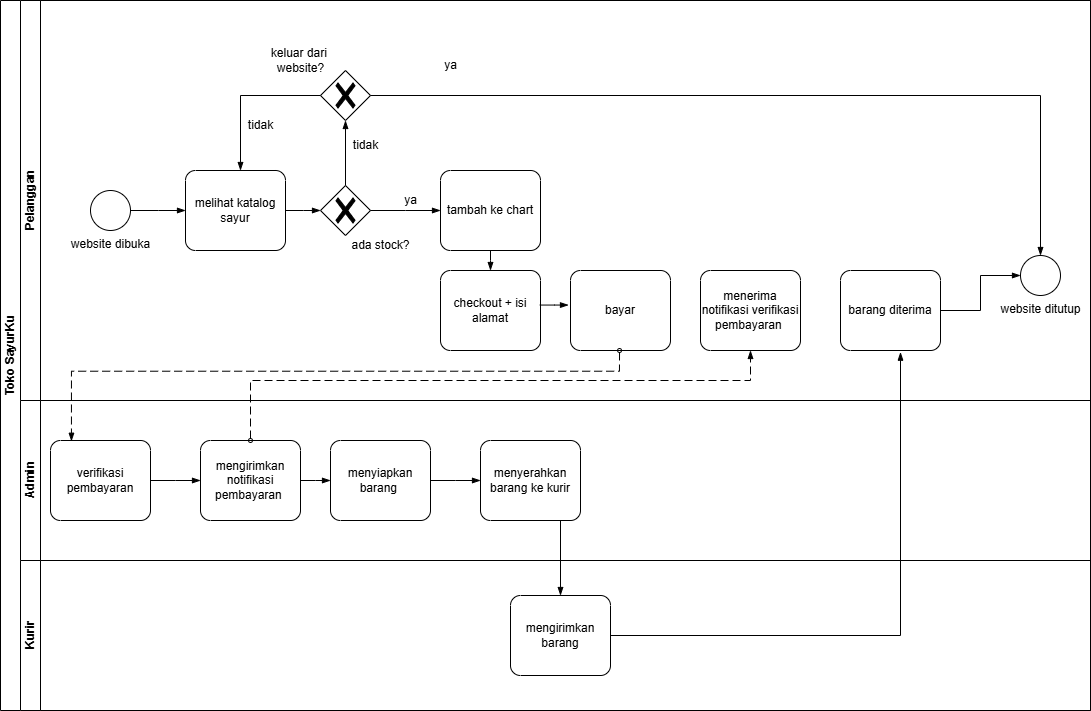

The diagram above was exported from draw.io. Its source (the exported page's mxGraphModel, read from the mxfile embedded in the PNG):
<mxGraphModel dx="1042" dy="578" grid="1" gridSize="10" guides="1" tooltips="1" connect="1" arrows="1" fold="1" page="1" pageScale="1" pageWidth="850" pageHeight="1100" math="0" shadow="0">
  <root>
    <mxCell id="0" />
    <mxCell id="1" parent="0" />
    <mxCell id="mIFtyxMysXLg1uhYwJvD-41" value="Toko SayurKu" style="swimlane;html=1;childLayout=stackLayout;resizeParent=1;resizeParentMax=0;horizontal=0;startSize=20;horizontalStack=0;whiteSpace=wrap;" vertex="1" parent="1">
      <mxGeometry x="570" y="410" width="1090" height="710" as="geometry" />
    </mxCell>
    <mxCell id="mIFtyxMysXLg1uhYwJvD-42" value="Pelanggan" style="swimlane;html=1;startSize=20;horizontal=0;" vertex="1" parent="mIFtyxMysXLg1uhYwJvD-41">
      <mxGeometry x="20" width="1070" height="400" as="geometry" />
    </mxCell>
    <mxCell id="mIFtyxMysXLg1uhYwJvD-43" value="website dibuka" style="points=[[0.145,0.145,0],[0.5,0,0],[0.855,0.145,0],[1,0.5,0],[0.855,0.855,0],[0.5,1,0],[0.145,0.855,0],[0,0.5,0]];shape=mxgraph.bpmn.event;html=1;verticalLabelPosition=bottom;labelBackgroundColor=#ffffff;verticalAlign=top;align=center;perimeter=ellipsePerimeter;outlineConnect=0;aspect=fixed;outline=standard;symbol=general;" vertex="1" parent="mIFtyxMysXLg1uhYwJvD-42">
      <mxGeometry x="70" y="190" width="40" height="40" as="geometry" />
    </mxCell>
    <mxCell id="mIFtyxMysXLg1uhYwJvD-44" value="melihat katalog sayur" style="points=[[0.25,0,0],[0.5,0,0],[0.75,0,0],[1,0.25,0],[1,0.5,0],[1,0.75,0],[0.75,1,0],[0.5,1,0],[0.25,1,0],[0,0.75,0],[0,0.5,0],[0,0.25,0]];shape=mxgraph.bpmn.task2;whiteSpace=wrap;rectStyle=rounded;size=10;html=1;container=1;expand=0;collapsible=0;taskMarker=abstract;" vertex="1" parent="mIFtyxMysXLg1uhYwJvD-42">
      <mxGeometry x="165" y="170" width="100" height="80" as="geometry" />
    </mxCell>
    <mxCell id="mIFtyxMysXLg1uhYwJvD-45" value="" style="edgeStyle=elbowEdgeStyle;fontSize=12;html=1;endArrow=blockThin;endFill=1;rounded=0;exitX=1;exitY=0.5;exitDx=0;exitDy=0;exitPerimeter=0;" edge="1" parent="mIFtyxMysXLg1uhYwJvD-42" source="mIFtyxMysXLg1uhYwJvD-43" target="mIFtyxMysXLg1uhYwJvD-44">
      <mxGeometry width="160" relative="1" as="geometry">
        <mxPoint x="240" y="240" as="sourcePoint" />
        <mxPoint x="220" y="210" as="targetPoint" />
      </mxGeometry>
    </mxCell>
    <mxCell id="mIFtyxMysXLg1uhYwJvD-46" value="" style="points=[[0.25,0.25,0],[0.5,0,0],[0.75,0.25,0],[1,0.5,0],[0.75,0.75,0],[0.5,1,0],[0.25,0.75,0],[0,0.5,0]];shape=mxgraph.bpmn.gateway2;html=1;verticalLabelPosition=bottom;labelBackgroundColor=#ffffff;verticalAlign=top;align=center;perimeter=rhombusPerimeter;outlineConnect=0;outline=none;symbol=none;gwType=exclusive;" vertex="1" parent="mIFtyxMysXLg1uhYwJvD-42">
      <mxGeometry x="300" y="185" width="50" height="50" as="geometry" />
    </mxCell>
    <mxCell id="mIFtyxMysXLg1uhYwJvD-47" value="tambah ke chart" style="points=[[0.25,0,0],[0.5,0,0],[0.75,0,0],[1,0.25,0],[1,0.5,0],[1,0.75,0],[0.75,1,0],[0.5,1,0],[0.25,1,0],[0,0.75,0],[0,0.5,0],[0,0.25,0]];shape=mxgraph.bpmn.task2;whiteSpace=wrap;rectStyle=rounded;size=10;html=1;container=1;expand=0;collapsible=0;taskMarker=abstract;" vertex="1" parent="mIFtyxMysXLg1uhYwJvD-42">
      <mxGeometry x="420" y="170" width="100" height="80" as="geometry" />
    </mxCell>
    <mxCell id="mIFtyxMysXLg1uhYwJvD-48" value="" style="edgeStyle=elbowEdgeStyle;fontSize=12;html=1;endArrow=blockThin;endFill=1;rounded=0;exitX=1;exitY=0.5;exitDx=0;exitDy=0;exitPerimeter=0;entryX=0;entryY=0.5;entryDx=0;entryDy=0;entryPerimeter=0;" edge="1" parent="mIFtyxMysXLg1uhYwJvD-42" source="mIFtyxMysXLg1uhYwJvD-44" target="mIFtyxMysXLg1uhYwJvD-46">
      <mxGeometry width="160" relative="1" as="geometry">
        <mxPoint x="170" y="230" as="sourcePoint" />
        <mxPoint x="225" y="230" as="targetPoint" />
      </mxGeometry>
    </mxCell>
    <mxCell id="mIFtyxMysXLg1uhYwJvD-49" value="" style="edgeStyle=elbowEdgeStyle;fontSize=12;html=1;endArrow=blockThin;endFill=1;rounded=0;exitX=1;exitY=0.5;exitDx=0;exitDy=0;exitPerimeter=0;" edge="1" parent="mIFtyxMysXLg1uhYwJvD-42" source="mIFtyxMysXLg1uhYwJvD-46" target="mIFtyxMysXLg1uhYwJvD-47">
      <mxGeometry width="160" relative="1" as="geometry">
        <mxPoint x="290" y="230" as="sourcePoint" />
        <mxPoint x="325" y="230" as="targetPoint" />
      </mxGeometry>
    </mxCell>
    <mxCell id="mIFtyxMysXLg1uhYwJvD-50" value="ada stock?" style="text;html=1;align=center;verticalAlign=middle;resizable=0;points=[];autosize=1;strokeColor=none;fillColor=none;" vertex="1" parent="mIFtyxMysXLg1uhYwJvD-42">
      <mxGeometry x="320" y="230" width="80" height="30" as="geometry" />
    </mxCell>
    <mxCell id="mIFtyxMysXLg1uhYwJvD-51" value="ya" style="text;html=1;align=center;verticalAlign=middle;resizable=0;points=[];autosize=1;strokeColor=none;fillColor=none;" vertex="1" parent="mIFtyxMysXLg1uhYwJvD-42">
      <mxGeometry x="370" y="185" width="40" height="30" as="geometry" />
    </mxCell>
    <mxCell id="mIFtyxMysXLg1uhYwJvD-58" value="checkout + isi alamat" style="points=[[0.25,0,0],[0.5,0,0],[0.75,0,0],[1,0.25,0],[1,0.5,0],[1,0.75,0],[0.75,1,0],[0.5,1,0],[0.25,1,0],[0,0.75,0],[0,0.5,0],[0,0.25,0]];shape=mxgraph.bpmn.task2;whiteSpace=wrap;rectStyle=rounded;size=10;html=1;container=1;expand=0;collapsible=0;taskMarker=abstract;" vertex="1" parent="mIFtyxMysXLg1uhYwJvD-42">
      <mxGeometry x="420" y="270" width="100" height="80" as="geometry" />
    </mxCell>
    <mxCell id="mIFtyxMysXLg1uhYwJvD-59" value="" style="edgeStyle=elbowEdgeStyle;fontSize=12;html=1;endArrow=blockThin;endFill=1;rounded=0;exitX=0.5;exitY=1;exitDx=0;exitDy=0;exitPerimeter=0;" edge="1" parent="mIFtyxMysXLg1uhYwJvD-42" source="mIFtyxMysXLg1uhYwJvD-47" target="mIFtyxMysXLg1uhYwJvD-58">
      <mxGeometry width="160" relative="1" as="geometry">
        <mxPoint x="240" y="380" as="sourcePoint" />
        <mxPoint x="400" y="380" as="targetPoint" />
      </mxGeometry>
    </mxCell>
    <mxCell id="mIFtyxMysXLg1uhYwJvD-60" value="bayar" style="points=[[0.25,0,0],[0.5,0,0],[0.75,0,0],[1,0.25,0],[1,0.5,0],[1,0.75,0],[0.75,1,0],[0.5,1,0],[0.25,1,0],[0,0.75,0],[0,0.5,0],[0,0.25,0]];shape=mxgraph.bpmn.task2;whiteSpace=wrap;rectStyle=rounded;size=10;html=1;container=1;expand=0;collapsible=0;taskMarker=abstract;" vertex="1" parent="mIFtyxMysXLg1uhYwJvD-42">
      <mxGeometry x="550" y="270" width="100" height="80" as="geometry" />
    </mxCell>
    <mxCell id="mIFtyxMysXLg1uhYwJvD-61" value="" style="edgeStyle=elbowEdgeStyle;fontSize=12;html=1;endArrow=blockThin;endFill=1;rounded=0;exitX=0.993;exitY=0.432;exitDx=0;exitDy=0;exitPerimeter=0;entryX=-0.02;entryY=0.432;entryDx=0;entryDy=0;entryPerimeter=0;" edge="1" parent="mIFtyxMysXLg1uhYwJvD-42" source="mIFtyxMysXLg1uhYwJvD-58" target="mIFtyxMysXLg1uhYwJvD-60">
      <mxGeometry width="160" relative="1" as="geometry">
        <mxPoint x="240" y="310" as="sourcePoint" />
        <mxPoint x="400" y="310" as="targetPoint" />
      </mxGeometry>
    </mxCell>
    <mxCell id="mIFtyxMysXLg1uhYwJvD-67" value="" style="dashed=1;dashPattern=8 4;endArrow=blockThin;endFill=1;startArrow=oval;startFill=0;endSize=6;startSize=4;html=1;rounded=0;exitX=0.581;exitY=0.991;exitDx=0;exitDy=0;exitPerimeter=0;" edge="1" parent="mIFtyxMysXLg1uhYwJvD-42">
      <mxGeometry width="160" relative="1" as="geometry">
        <mxPoint x="599.0499999999997" y="350" as="sourcePoint" />
        <mxPoint x="50.950000000000045" y="440.72" as="targetPoint" />
        <Array as="points">
          <mxPoint x="598.95" y="370.72" />
          <mxPoint x="50.950000000000045" y="370.72" />
        </Array>
      </mxGeometry>
    </mxCell>
    <mxCell id="mIFtyxMysXLg1uhYwJvD-76" value="menerima notifikasi verifikasi pembayaran&amp;nbsp;" style="points=[[0.25,0,0],[0.5,0,0],[0.75,0,0],[1,0.25,0],[1,0.5,0],[1,0.75,0],[0.75,1,0],[0.5,1,0],[0.25,1,0],[0,0.75,0],[0,0.5,0],[0,0.25,0]];shape=mxgraph.bpmn.task2;whiteSpace=wrap;rectStyle=rounded;size=10;html=1;container=1;expand=0;collapsible=0;taskMarker=abstract;" vertex="1" parent="mIFtyxMysXLg1uhYwJvD-42">
      <mxGeometry x="680" y="270" width="100" height="80" as="geometry" />
    </mxCell>
    <mxCell id="mIFtyxMysXLg1uhYwJvD-79" value="barang diterima" style="points=[[0.25,0,0],[0.5,0,0],[0.75,0,0],[1,0.25,0],[1,0.5,0],[1,0.75,0],[0.75,1,0],[0.5,1,0],[0.25,1,0],[0,0.75,0],[0,0.5,0],[0,0.25,0]];shape=mxgraph.bpmn.task2;whiteSpace=wrap;rectStyle=rounded;size=10;html=1;container=1;expand=0;collapsible=0;taskMarker=abstract;" vertex="1" parent="mIFtyxMysXLg1uhYwJvD-42">
      <mxGeometry x="820" y="270" width="100" height="80" as="geometry" />
    </mxCell>
    <mxCell id="mIFtyxMysXLg1uhYwJvD-81" value="website ditutup" style="points=[[0.145,0.145,0],[0.5,0,0],[0.855,0.145,0],[1,0.5,0],[0.855,0.855,0],[0.5,1,0],[0.145,0.855,0],[0,0.5,0]];shape=mxgraph.bpmn.event;html=1;verticalLabelPosition=bottom;labelBackgroundColor=#ffffff;verticalAlign=top;align=center;perimeter=ellipsePerimeter;outlineConnect=0;aspect=fixed;outline=standard;symbol=general;" vertex="1" parent="mIFtyxMysXLg1uhYwJvD-42">
      <mxGeometry x="1000" y="255" width="40" height="40" as="geometry" />
    </mxCell>
    <mxCell id="mIFtyxMysXLg1uhYwJvD-84" value="" style="edgeStyle=elbowEdgeStyle;fontSize=12;html=1;endArrow=blockThin;endFill=1;rounded=0;exitX=1;exitY=0.5;exitDx=0;exitDy=0;exitPerimeter=0;" edge="1" parent="mIFtyxMysXLg1uhYwJvD-42" source="mIFtyxMysXLg1uhYwJvD-79" target="mIFtyxMysXLg1uhYwJvD-81">
      <mxGeometry width="160" relative="1" as="geometry">
        <mxPoint x="860" y="360" as="sourcePoint" />
        <mxPoint x="1020" y="360" as="targetPoint" />
      </mxGeometry>
    </mxCell>
    <mxCell id="mIFtyxMysXLg1uhYwJvD-52" value="" style="points=[[0.25,0.25,0],[0.5,0,0],[0.75,0.25,0],[1,0.5,0],[0.75,0.75,0],[0.5,1,0],[0.25,0.75,0],[0,0.5,0]];shape=mxgraph.bpmn.gateway2;html=1;verticalLabelPosition=bottom;labelBackgroundColor=#ffffff;verticalAlign=top;align=center;perimeter=rhombusPerimeter;outlineConnect=0;outline=none;symbol=none;gwType=exclusive;" vertex="1" parent="mIFtyxMysXLg1uhYwJvD-42">
      <mxGeometry x="300" y="70" width="50" height="50" as="geometry" />
    </mxCell>
    <mxCell id="mIFtyxMysXLg1uhYwJvD-53" value="" style="edgeStyle=elbowEdgeStyle;fontSize=12;html=1;endArrow=blockThin;endFill=1;rounded=0;" edge="1" parent="mIFtyxMysXLg1uhYwJvD-42" source="mIFtyxMysXLg1uhYwJvD-52">
      <mxGeometry width="160" relative="1" as="geometry">
        <mxPoint x="240" y="240" as="sourcePoint" />
        <mxPoint x="220" y="170" as="targetPoint" />
        <Array as="points">
          <mxPoint x="220" y="130" />
        </Array>
      </mxGeometry>
    </mxCell>
    <mxCell id="mIFtyxMysXLg1uhYwJvD-55" value="" style="edgeStyle=elbowEdgeStyle;fontSize=12;html=1;endArrow=blockThin;endFill=1;rounded=0;exitX=0.5;exitY=0;exitDx=0;exitDy=0;exitPerimeter=0;entryX=0.5;entryY=1;entryDx=0;entryDy=0;entryPerimeter=0;" edge="1" parent="mIFtyxMysXLg1uhYwJvD-42" source="mIFtyxMysXLg1uhYwJvD-46" target="mIFtyxMysXLg1uhYwJvD-52">
      <mxGeometry width="160" relative="1" as="geometry">
        <mxPoint x="290" y="210" as="sourcePoint" />
        <mxPoint x="325" y="210" as="targetPoint" />
        <Array as="points" />
      </mxGeometry>
    </mxCell>
    <mxCell id="mIFtyxMysXLg1uhYwJvD-56" value="tidak" style="text;html=1;align=center;verticalAlign=middle;resizable=0;points=[];autosize=1;strokeColor=none;fillColor=none;" vertex="1" parent="mIFtyxMysXLg1uhYwJvD-42">
      <mxGeometry x="320" y="130" width="50" height="30" as="geometry" />
    </mxCell>
    <mxCell id="mIFtyxMysXLg1uhYwJvD-54" value="keluar dari&amp;nbsp;&lt;div&gt;website?&lt;/div&gt;" style="text;html=1;align=center;verticalAlign=middle;resizable=0;points=[];autosize=1;strokeColor=none;fillColor=none;" vertex="1" parent="mIFtyxMysXLg1uhYwJvD-42">
      <mxGeometry x="240" y="40" width="80" height="40" as="geometry" />
    </mxCell>
    <mxCell id="mIFtyxMysXLg1uhYwJvD-57" value="tidak" style="text;html=1;align=center;verticalAlign=middle;resizable=0;points=[];autosize=1;strokeColor=none;fillColor=none;" vertex="1" parent="mIFtyxMysXLg1uhYwJvD-42">
      <mxGeometry x="215" y="110" width="50" height="30" as="geometry" />
    </mxCell>
    <mxCell id="mIFtyxMysXLg1uhYwJvD-85" value="" style="edgeStyle=elbowEdgeStyle;fontSize=12;html=1;endArrow=blockThin;endFill=1;rounded=0;exitX=1;exitY=0.5;exitDx=0;exitDy=0;exitPerimeter=0;entryX=0.5;entryY=0;entryDx=0;entryDy=0;entryPerimeter=0;" edge="1" parent="mIFtyxMysXLg1uhYwJvD-42" source="mIFtyxMysXLg1uhYwJvD-52" target="mIFtyxMysXLg1uhYwJvD-81">
      <mxGeometry width="160" relative="1" as="geometry">
        <mxPoint x="290" y="120" as="sourcePoint" />
        <mxPoint x="943.199951171875" y="200" as="targetPoint" />
        <Array as="points">
          <mxPoint x="1020" y="130" />
        </Array>
      </mxGeometry>
    </mxCell>
    <mxCell id="mIFtyxMysXLg1uhYwJvD-86" value="ya" style="text;html=1;align=center;verticalAlign=middle;resizable=0;points=[];autosize=1;strokeColor=none;fillColor=none;" vertex="1" parent="mIFtyxMysXLg1uhYwJvD-42">
      <mxGeometry x="410" y="50" width="40" height="30" as="geometry" />
    </mxCell>
    <mxCell id="mIFtyxMysXLg1uhYwJvD-62" value="Admin" style="swimlane;html=1;startSize=20;horizontal=0;" vertex="1" parent="mIFtyxMysXLg1uhYwJvD-41">
      <mxGeometry x="20" y="400" width="1070" height="160" as="geometry" />
    </mxCell>
    <mxCell id="mIFtyxMysXLg1uhYwJvD-63" value="verifikasi pembayaran" style="points=[[0.25,0,0],[0.5,0,0],[0.75,0,0],[1,0.25,0],[1,0.5,0],[1,0.75,0],[0.75,1,0],[0.5,1,0],[0.25,1,0],[0,0.75,0],[0,0.5,0],[0,0.25,0]];shape=mxgraph.bpmn.task2;whiteSpace=wrap;rectStyle=rounded;size=10;html=1;container=1;expand=0;collapsible=0;taskMarker=abstract;" vertex="1" parent="mIFtyxMysXLg1uhYwJvD-62">
      <mxGeometry x="30" y="40" width="100" height="80" as="geometry" />
    </mxCell>
    <mxCell id="mIFtyxMysXLg1uhYwJvD-64" value="mengirimkan notifikasi pembayaran&amp;nbsp;" style="points=[[0.25,0,0],[0.5,0,0],[0.75,0,0],[1,0.25,0],[1,0.5,0],[1,0.75,0],[0.75,1,0],[0.5,1,0],[0.25,1,0],[0,0.75,0],[0,0.5,0],[0,0.25,0]];shape=mxgraph.bpmn.task2;whiteSpace=wrap;rectStyle=rounded;size=10;html=1;container=1;expand=0;collapsible=0;taskMarker=abstract;" vertex="1" parent="mIFtyxMysXLg1uhYwJvD-62">
      <mxGeometry x="180" y="40" width="100" height="80" as="geometry" />
    </mxCell>
    <mxCell id="mIFtyxMysXLg1uhYwJvD-65" value="menyiapkan barang&amp;nbsp;" style="points=[[0.25,0,0],[0.5,0,0],[0.75,0,0],[1,0.25,0],[1,0.5,0],[1,0.75,0],[0.75,1,0],[0.5,1,0],[0.25,1,0],[0,0.75,0],[0,0.5,0],[0,0.25,0]];shape=mxgraph.bpmn.task2;whiteSpace=wrap;rectStyle=rounded;size=10;html=1;container=1;expand=0;collapsible=0;taskMarker=abstract;" vertex="1" parent="mIFtyxMysXLg1uhYwJvD-62">
      <mxGeometry x="310" y="40" width="100" height="80" as="geometry" />
    </mxCell>
    <mxCell id="mIFtyxMysXLg1uhYwJvD-40" value="menyerahkan barang ke kurir" style="points=[[0.25,0,0],[0.5,0,0],[0.75,0,0],[1,0.25,0],[1,0.5,0],[1,0.75,0],[0.75,1,0],[0.5,1,0],[0.25,1,0],[0,0.75,0],[0,0.5,0],[0,0.25,0]];shape=mxgraph.bpmn.task2;whiteSpace=wrap;rectStyle=rounded;size=10;html=1;container=1;expand=0;collapsible=0;taskMarker=abstract;" vertex="1" parent="mIFtyxMysXLg1uhYwJvD-62">
      <mxGeometry x="460" y="40" width="100" height="80" as="geometry" />
    </mxCell>
    <mxCell id="mIFtyxMysXLg1uhYwJvD-68" value="" style="edgeStyle=elbowEdgeStyle;fontSize=12;html=1;endArrow=blockThin;endFill=1;rounded=0;" edge="1" parent="mIFtyxMysXLg1uhYwJvD-62" source="mIFtyxMysXLg1uhYwJvD-63" target="mIFtyxMysXLg1uhYwJvD-64">
      <mxGeometry width="160" relative="1" as="geometry">
        <mxPoint x="140" y="-160" as="sourcePoint" />
        <mxPoint x="195" y="-160" as="targetPoint" />
      </mxGeometry>
    </mxCell>
    <mxCell id="mIFtyxMysXLg1uhYwJvD-69" value="" style="edgeStyle=elbowEdgeStyle;fontSize=12;html=1;endArrow=blockThin;endFill=1;rounded=0;exitX=1;exitY=0.5;exitDx=0;exitDy=0;exitPerimeter=0;entryX=0;entryY=0.5;entryDx=0;entryDy=0;entryPerimeter=0;" edge="1" parent="mIFtyxMysXLg1uhYwJvD-62" source="mIFtyxMysXLg1uhYwJvD-64" target="mIFtyxMysXLg1uhYwJvD-65">
      <mxGeometry width="160" relative="1" as="geometry">
        <mxPoint x="160" y="90" as="sourcePoint" />
        <mxPoint x="210" y="90" as="targetPoint" />
      </mxGeometry>
    </mxCell>
    <mxCell id="mIFtyxMysXLg1uhYwJvD-70" value="" style="edgeStyle=elbowEdgeStyle;fontSize=12;html=1;endArrow=blockThin;endFill=1;rounded=0;exitX=1;exitY=0.5;exitDx=0;exitDy=0;exitPerimeter=0;entryX=0;entryY=0.5;entryDx=0;entryDy=0;entryPerimeter=0;" edge="1" parent="mIFtyxMysXLg1uhYwJvD-62" source="mIFtyxMysXLg1uhYwJvD-65" target="mIFtyxMysXLg1uhYwJvD-40">
      <mxGeometry width="160" relative="1" as="geometry">
        <mxPoint x="290" y="80" as="sourcePoint" />
        <mxPoint x="320" y="80" as="targetPoint" />
      </mxGeometry>
    </mxCell>
    <mxCell id="mIFtyxMysXLg1uhYwJvD-66" value="Kurir" style="swimlane;html=1;startSize=20;horizontal=0;" vertex="1" parent="mIFtyxMysXLg1uhYwJvD-41">
      <mxGeometry x="20" y="560" width="1070" height="150" as="geometry" />
    </mxCell>
    <mxCell id="mIFtyxMysXLg1uhYwJvD-71" value="mengirimkan barang" style="points=[[0.25,0,0],[0.5,0,0],[0.75,0,0],[1,0.25,0],[1,0.5,0],[1,0.75,0],[0.75,1,0],[0.5,1,0],[0.25,1,0],[0,0.75,0],[0,0.5,0],[0,0.25,0]];shape=mxgraph.bpmn.task2;whiteSpace=wrap;rectStyle=rounded;size=10;html=1;container=1;expand=0;collapsible=0;taskMarker=abstract;" vertex="1" parent="mIFtyxMysXLg1uhYwJvD-66">
      <mxGeometry x="490" y="35" width="100" height="80" as="geometry" />
    </mxCell>
    <mxCell id="mIFtyxMysXLg1uhYwJvD-73" value="" style="edgeStyle=elbowEdgeStyle;fontSize=12;html=1;endArrow=blockThin;endFill=1;rounded=0;" edge="1" parent="mIFtyxMysXLg1uhYwJvD-41" target="mIFtyxMysXLg1uhYwJvD-71">
      <mxGeometry width="160" relative="1" as="geometry">
        <mxPoint x="560" y="520" as="sourcePoint" />
        <mxPoint x="130.00000000000023" y="418.64" as="targetPoint" />
        <Array as="points">
          <mxPoint x="560" y="640" />
          <mxPoint x="105" y="388.64" />
          <mxPoint x="255" y="418.64" />
        </Array>
      </mxGeometry>
    </mxCell>
    <mxCell id="mIFtyxMysXLg1uhYwJvD-77" value="" style="dashed=1;dashPattern=8 4;endArrow=blockThin;endFill=1;startArrow=oval;startFill=0;endSize=6;startSize=4;html=1;rounded=0;exitX=0.5;exitY=0;exitDx=0;exitDy=0;exitPerimeter=0;entryX=0.5;entryY=1;entryDx=0;entryDy=0;entryPerimeter=0;" edge="1" parent="mIFtyxMysXLg1uhYwJvD-41" source="mIFtyxMysXLg1uhYwJvD-64" target="mIFtyxMysXLg1uhYwJvD-76">
      <mxGeometry width="160" relative="1" as="geometry">
        <mxPoint x="360" y="220" as="sourcePoint" />
        <mxPoint x="520" y="220" as="targetPoint" />
        <Array as="points">
          <mxPoint x="250" y="380" />
          <mxPoint x="750" y="380" />
        </Array>
      </mxGeometry>
    </mxCell>
    <mxCell id="mIFtyxMysXLg1uhYwJvD-80" value="" style="edgeStyle=elbowEdgeStyle;fontSize=12;html=1;endArrow=blockThin;endFill=1;rounded=0;entryX=0.597;entryY=1.021;entryDx=0;entryDy=0;entryPerimeter=0;" edge="1" parent="mIFtyxMysXLg1uhYwJvD-41" source="mIFtyxMysXLg1uhYwJvD-71" target="mIFtyxMysXLg1uhYwJvD-79">
      <mxGeometry width="160" relative="1" as="geometry">
        <mxPoint x="680" y="270" as="sourcePoint" />
        <mxPoint x="890" y="280" as="targetPoint" />
        <Array as="points">
          <mxPoint x="900" y="340" />
        </Array>
      </mxGeometry>
    </mxCell>
  </root>
</mxGraphModel>